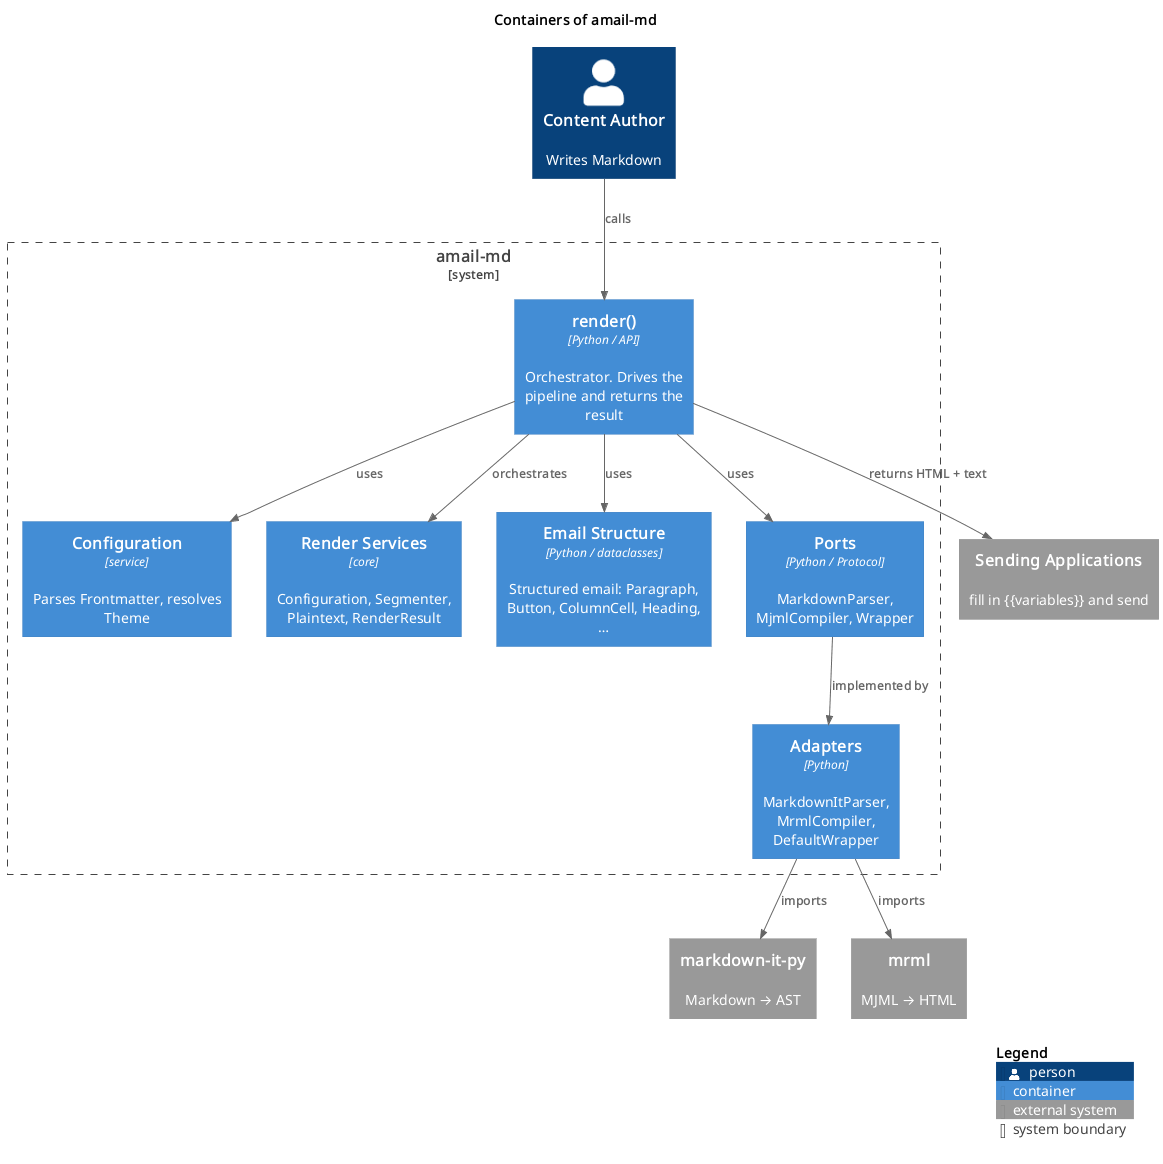

The diagram above was rendered by PlantUML. Its source (embedded in the PNG):
@startuml
!include https://raw.githubusercontent.com/plantuml-stdlib/C4-PlantUML/master/C4_Container.puml

title Containers of amail-md

Person(author, "Content Author", "Writes Markdown")

System_Boundary(amailmd, "amail-md") {

  Container(render, "render()", "Python / API", "Orchestrator. Drives the pipeline and returns the result")

  Container(cfg, "Configuration", "service", "Parses Frontmatter, resolves Theme")
  Container(services, "Render Services", "core", "Configuration, Segmenter, Plaintext, RenderResult")
  Container(es, "Email Structure", "Python / dataclasses", "Structured email: Paragraph, Button, ColumnCell, Heading, …")
  Container(ports, "Ports", "Python / Protocol", "MarkdownParser, MjmlCompiler, Wrapper")
  Container(adapters, "Adapters", "Python", "MarkdownItParser, MrmlCompiler, DefaultWrapper")
}

System_Ext(mdit, "markdown-it-py", "Markdown → AST")
System_Ext(mrml, "mrml", "MJML → HTML")
System_Ext(apps, "Sending Applications", "fill in {{variables}} and send")

Rel(author, render, "calls")
Rel(render, services, "orchestrates")
Rel(render, es, "uses")
Rel(render, ports, "uses")
Rel(render, cfg, "uses")

Rel(ports, adapters, "implemented by")

Rel(adapters, mdit, "imports")
Rel(adapters, mrml, "imports")

Rel(render, apps, "returns HTML + text")

SHOW_LEGEND()
@enduml